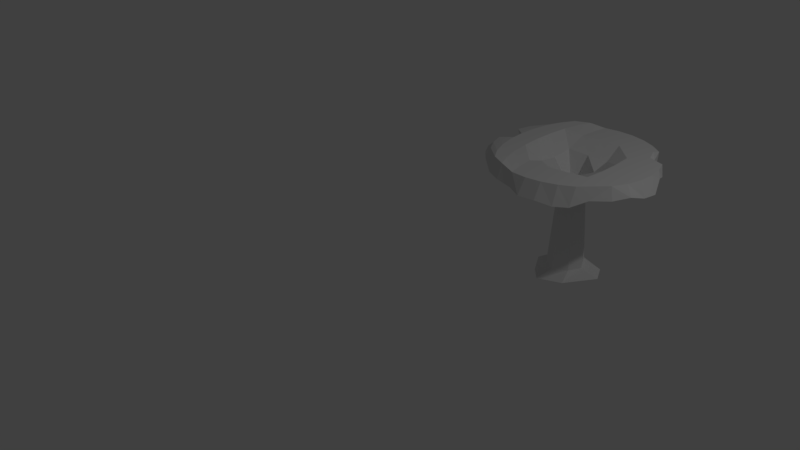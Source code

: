 # Source: keltavahvero.blend  (saved by Blender 2.79.0; exported with 4.5.12 LTS)
import bpy
from mathutils import Matrix  # noqa: F401  (used for matrix-valued properties, if any)

bpy.ops.wm.read_factory_settings(use_empty=True)
scene = bpy.context.scene
scene.name = 'Scene'

# ---- collections
col_collection_1 = bpy.data.collections.new('Collection 1'); scene.collection.children.link(col_collection_1)

# ---- images (referenced by path relative to the original .blend; pixels are not part of the script)
import os
ASSET_DIR = os.environ.get("B2B_ASSET_DIR", "")  # directory of the original .blend (textures are referenced by path, not embedded)
HERE = os.path.dirname(os.path.abspath(__file__))  # packed textures are extracted next to this script under _unpacked/

def load_image(name, relpath, width, height, colorspace="sRGB"):
    """Load a texture the original file referenced (path relative to the .blend, or extracted next to this script)."""
    p = next((c for c in (os.path.join(HERE, relpath), os.path.join(ASSET_DIR, relpath)) if relpath and os.path.exists(c)), "")
    if p:
        img = bpy.data.images.load(p, check_existing=True)
        img.name = name
    else:  # same state as the original file: an image datablock whose file is absent (Cycles renders it pink)
        img = bpy.data.images.new(name, width, height)
        img.source = "FILE"
        img.filepath = "//" + (relpath or name)
    img.colorspace_settings.name = colorspace
    return img
img_keltavahvero_mat = load_image('keltavahvero_MAT', 'keltavahvero_MAT.png', 1024, 1024, 'sRGB')

# ---- materials (node trees are filled in below, after node groups)
mat_material_001 = bpy.data.materials.new('Material.001')
mat_material_001.alpha_threshold = 0.0
mat_material_001.roughness = 0.5

# ---- material node trees
mat_material_001.use_nodes = True; mat_material_001.node_tree.nodes.clear()
_N = mat_material_001.node_tree.nodes; _L = mat_material_001.node_tree.links
n0 = _N.new('ShaderNodeOutputMaterial'); n0.name = 'Material Output'; n0.location = (300, 300)
n1 = _N.new('ShaderNodeBsdfDiffuse'); n1.name = 'Diffuse BSDF'; n1.location = (10, 300)
n2 = _N.new('ShaderNodeTexImage'); n2.name = 'Image Texture'; n2.location = (-152, 337)
n2.width = 140
n2.image = img_keltavahvero_mat
_L.new(n1.outputs[0], n0.inputs[0])
n0.is_active_output = True

# ---- world
world_world = bpy.data.worlds.new('World'); scene.world = world_world
world_world.color = (0.05088, 0.05088, 0.05088)
world_world.use_sun_shadow = False
world_world.sun_shadow_jitter_overblur = 0.0
world_world.cycles.sampling_method = 'MANUAL'

# ---- cameras
cam_camera = bpy.data.cameras.new('Camera')
cam_camera.clip_end = 100.0
cam_camera.lens = 35.0
cam_camera.sensor_width = 32.0
cam_camera.sensor_height = 18.0
cam_camera.ortho_scale = 7.314
cam_camera.dof.focus_distance = 0.0

# ---- lights
light_lamp = bpy.data.lights.new('Lamp', 'POINT')
light_lamp.transmission_factor = 0.0
light_lamp.cutoff_distance = 30.0
light_lamp.energy = 100.0
light_lamp.shadow_buffer_clip_start = 1.001
light_lamp.shadow_soft_size = 0.1
light_lamp.shadow_maximum_resolution = 0.006
light_lamp.use_absolute_resolution = True

# ---- meshes
me_cube = bpy.data.meshes.new('Cube')
me_cube.from_pydata([(0.6705, -0.6594, 0.6654), (0.5499, -0.8161, 0.6011), (0.5568, -0.7372, 0.8126), (0.4098, -0.9164, 0.5992), (0.4023, -0.8317, 0.8126), (0.2293, -0.9827, 0.6302), (0.2323, -0.8942, 0.8126), (0.03941, -1.013, 0.6302), (0.05336, -0.9223, 0.8126), (-0.0939, -0.9731, 0.6657), (-0.1276, -0.915, 0.8126), (-0.3041, -0.9427, 0.6865), (-0.3037, -0.8726, 0.848), (-0.4786, -0.862, 0.6922), (-0.4681, -0.7965, 0.8537), (-0.6523, -0.7324, 0.7593), (-0.6145, -0.6899, 0.8126), (-0.7827, -0.5911, 0.7593), (-0.7372, -0.5568, 0.8126), (-0.8829, -0.427, 0.7612), (-0.8317, -0.4023, 0.8126), (-0.8067, -0.2466, 0.754), (-0.8942, -0.2323, 0.8126), (-0.6366, -0.05665, 0.7431), (-0.7221, -0.05336, 0.8126), (-0.8541, 0.1501, 0.6412), (-0.915, 0.1276, 0.8126), (-0.809, 0.337, 0.6537), (-0.8797, 0.3037, 0.8126), (-0.773, 0.4938, 0.6388), (-0.7965, 0.4681, 0.8126), (-0.7577, 0.667, 0.6654), (-0.6899, 0.6145, 0.8126), (-0.5911, 0.7827, 0.8028), (-0.5568, 0.7372, 0.8537), (-0.427, 0.8829, 0.7246), (-0.4023, 0.8317, 0.848), (-0.2363, 0.9787, 0.684), (-0.2323, 0.8942, 0.8126), (-0.04641, 1.009, 0.6724), (-0.05336, 0.9223, 0.8126), (0.1457, 1.001, 0.666), (0.1276, 0.915, 0.8126), (0.3326, 0.9557, 0.6615), (0.3037, 0.8725, 0.8126), (0.567, 0.6484, 0.8126), (0.3752, 0.7128, 0.8126), (0.1691, 0.7473, 0.8126), (-0.04343, 0.7507, 0.8126), (0.4966, 0.8664, 0.6013), (0.4681, 0.7965, 0.8126), (-0.2541, 0.7228, 0.8126), (-0.4549, 0.6647, 0.848), (-0.638, 0.5787, 0.8537), (0.6448, 0.4666, 0.8126), (0.4332, 0.5103, 0.8126), (0.5969, 0.6993, 0.636), (0.6145, 0.6899, 0.8126), (0.2051, 0.5315, 0.8126), (-0.03063, 0.5294, 0.8126), (-0.2651, 0.5043, 0.8126), (-0.4891, 0.4569, 0.848), (-0.6943, 0.3892, 0.8537), (0.6669, 0.5171, 0.6501), (0.6704, 0.5102, 0.7782), (0.698, 0.2608, 0.8126), (0.4752, 0.2776, 0.8126), (0.2341, 0.2819, 0.7005), (-0.01583, 0.2736, 0.7041), (-0.2651, 0.253, 0.716), (0.8367, 0.4332, 0.6589), (0.8317, 0.4023, 0.8126), (-0.504, 0.2209, 0.848), (-0.7235, 0.1786, 0.8537), (0.7247, 0.04193, 0.8126), (0.4992, 0.02888, 0.8126), (0.2545, 0.01472, 0.6571), (0.9178, 0.2364, 0.7258), (0.8942, 0.2323, 0.8126), (2.794e-09, -4.172e-07, 0.3245), (-0.2545, -0.01472, 0.6912), (-0.4992, -0.02888, 0.848), (-0.7247, -0.04193, 0.8537), (0.7235, -0.1786, 0.8126), (0.9959, 0.04959, 0.6231), (0.9223, 0.05336, 0.8126), (0.504, -0.2209, 0.8126), (0.2651, -0.253, 0.705), (0.01583, -0.2736, 0.6571), (-0.2341, -0.2819, 0.73), (-0.4752, -0.2776, 0.848), (0.9881, -0.1425, 0.6385), (0.915, -0.1276, 0.8126), (-0.698, -0.2608, 0.8537), (0.6943, -0.3892, 0.8126), (0.4891, -0.4569, 0.8126), (0.2651, -0.5043, 0.8126), (0.03063, -0.5294, 0.8126), (0.943, -0.3294, 0.6907), (0.8725, -0.3037, 0.8126), (-0.2051, -0.5315, 0.8126), (-0.4332, -0.5103, 0.848), (-0.6448, -0.4666, 0.8537), (0.5594, -0.5787, 0.8126), (0.4549, -0.6647, 0.8126), (0.8384, -0.5039, 0.6682), (0.7965, -0.4681, 0.8126), (0.2541, -0.7228, 0.8126), (0.04343, -0.7507, 0.8126), (-0.1691, -0.7473, 0.8126), (-0.3752, -0.7128, 0.848), (-0.567, -0.6484, 0.8537), (-0.602, -0.6884, 0.7168), (-0.3983, -0.7567, 0.7454), (-0.1795, -0.7933, 0.71), (0.04611, -0.7969, 0.71), (0.2698, -0.7673, 0.71), (0.4829, -0.7057, 0.71), (0.5828, -0.6144, 0.7566), (-0.6845, -0.4954, 0.7168), (-0.3921, -0.3314, 0.747), (-0.1189, -0.3627, 0.7475), (0.129, -0.4485, 0.6985), (0.3372, -0.3416, 0.6792), (0.5193, -0.4301, 0.7475), (0.6425, -0.4131, 0.7566), (-0.741, -0.2769, 0.7168), (-0.3848, -0.3221, 0.7218), (-0.09849, -0.1231, 0.4104), (0.007914, -0.1861, 0.4104), (0.114, -0.1108, 0.4104), (0.3376, -0.1528, 0.7057), (0.6735, -0.1896, 0.7566), (-0.7946, -0.02986, 0.6131), (-0.4616, -0.0327, 0.751), (-0.1565, -0.009338, 0.4104), (0.1652, 0.003198, 0.4104), (0.5299, 0.03066, 0.625), (0.6748, 0.04451, 0.7566), (-0.768, 0.1896, 0.7168), (-0.4672, 0.2346, 0.747), (-0.1117, 0.1047, 0.4104), (-0.005565, 0.1635, 0.4104), (0.1008, 0.1169, 0.4104), (0.4132, 0.2135, 0.6776), (0.5908, 0.2769, 0.7549), (-0.737, 0.4131, 0.7168), (-0.4537, 0.323, 0.7586), (-0.2756, 0.3502, 0.7484), (-0.03252, 0.4018, 0.7463), (0.2178, 0.404, 0.7463), (0.407, 0.396, 0.7751), (0.5342, 0.4954, 0.7549), (-0.6773, 0.4047, 0.7998), (-0.4829, 0.496, 0.794), (-0.2698, 0.5576, 0.7587), (-0.04611, 0.7423, 0.7436), (0.1795, 0.7387, 0.7436), (0.3983, 0.702, 0.7436), (0.4517, 0.6884, 0.7549), (-0.3544, -0.03672, -0.6048), (-0.2662, -0.2084, -0.6706), (-0.1939, 0.2618, -0.6492), (-0.104, -0.3804, -0.6571), (0.0007285, -0.001906, -0.6213), (0.08629, 0.3673, -0.6412), (0.1863, -0.2875, -0.6382), (0.4585, -0.00112, -0.5832), (0.3581, 0.1921, -0.5751), (0.5299, 0.03066, 0.625), (-0.3927, -0.5379, 0.7562), (-0.3921, -0.3314, 0.747), (0.01028, -0.2603, -0.532), (-0.2212, -0.01084, -0.5257), (0.2326, -0.005642, -0.5363), (0.1346, 0.18, -0.514), (-0.158, 0.1495, -0.525), (-0.01504, 0.245, -0.5087), (-0.1397, -0.1711, -0.5296), (0.1603, -0.1543, -0.536)], [], [(1, 2, 4, 3), (3, 4, 6, 5), (5, 6, 8, 7), (7, 8, 10, 9), (9, 10, 12, 11), (11, 12, 14, 13), (13, 14, 16, 15), (15, 16, 18, 17), (17, 18, 20, 19), (19, 20, 22, 21), (21, 22, 24, 23), (23, 24, 26, 25), (25, 26, 28, 27), (27, 28, 30, 29), (29, 30, 32, 31), (31, 32, 34, 33), (33, 34, 36, 35), (78, 71, 54, 65), (85, 78, 65, 74), (35, 36, 38, 37), (64, 57, 50, 45), (71, 64, 45, 54), (37, 38, 40, 39), (92, 85, 74, 83), (99, 92, 83, 94), (106, 99, 94, 103), (45, 50, 44, 46), (83, 74, 75, 86), (94, 83, 86, 95), (39, 40, 42, 41), (54, 45, 46, 55), (65, 54, 55, 66), (74, 65, 66, 75), (103, 94, 95, 104), (2, 103, 104, 4), (46, 44, 42, 47), (55, 46, 47, 58), (66, 55, 58, 67), (41, 42, 44, 43), (4, 104, 107, 6), (43, 44, 50, 49), (75, 66, 67, 76), (86, 75, 76, 87), (95, 86, 87, 96), (104, 95, 96, 107), (58, 47, 48, 59), (67, 58, 59, 68), (76, 67, 68, 79), (87, 76, 79, 88), (49, 50, 57, 56), (47, 42, 40, 48), (56, 57, 64, 63), (96, 87, 88, 97), (107, 96, 97, 108), (6, 107, 108, 8), (48, 40, 38, 51), (59, 48, 51, 60), (79, 68, 69, 80), (88, 79, 80, 89), (97, 88, 89, 100), (108, 97, 100, 109), (63, 64, 71, 70), (68, 59, 60, 69), (70, 71, 78, 77), (8, 108, 109, 10), (51, 38, 36, 52), (60, 51, 52, 61), (69, 60, 61, 72), (80, 69, 72, 81), (109, 100, 101, 110), (10, 109, 110, 12), (52, 36, 34, 53), (77, 78, 85, 84), (89, 80, 81, 90), (100, 89, 90, 101), (84, 85, 92, 91), (61, 52, 53, 62), (72, 61, 62, 73), (81, 72, 73, 82), (90, 81, 82, 93), (101, 90, 93, 102), (53, 34, 32, 30), (62, 53, 30, 28), (73, 62, 28, 26), (91, 92, 99, 98), (110, 101, 102, 111), (12, 110, 111, 14), (98, 99, 106, 105), (82, 73, 26, 24), (93, 82, 24, 22), (102, 93, 22, 20), (111, 102, 20, 18), (14, 111, 18, 16), (15, 17, 112, 13), (17, 19, 119, 112), (19, 21, 126, 119), (21, 23, 133, 126), (23, 25, 139, 133), (25, 27, 146, 139), (27, 29, 153, 146), (29, 31, 33, 153), (13, 112, 113, 11), (112, 119, 120, 113), (119, 126, 127, 120), (126, 133, 134, 127), (133, 139, 140, 134), (139, 146, 147, 140), (146, 153, 154, 147), (153, 33, 35, 154), (11, 113, 114, 9), (113, 120, 121, 114), (120, 127, 128, 121), (127, 134, 135, 128), (134, 140, 141, 135), (140, 147, 148, 141), (147, 154, 155, 148), (154, 35, 37, 155), (9, 114, 115, 7), (114, 121, 122, 115), (121, 128, 129, 122), (141, 142, 177, 176), (130, 129, 172, 179), (141, 148, 149, 142), (148, 155, 156, 149), (155, 37, 39, 156), (7, 115, 116, 5), (115, 122, 123, 116), (122, 129, 130, 123), (142, 143, 175, 177), (128, 135, 173, 178), (142, 149, 150, 143), (149, 156, 157, 150), (156, 39, 41, 157), (5, 116, 117, 3), (116, 123, 124, 117), (123, 130, 131, 124), (130, 136, 137, 131), (136, 143, 144, 137), (143, 150, 151, 144), (150, 157, 158, 151), (157, 41, 43, 158), (3, 117, 118, 1), (117, 124, 125, 118), (124, 131, 132, 125), (131, 137, 138, 132), (137, 144, 145, 138), (144, 151, 152, 145), (151, 158, 159, 152), (158, 43, 49, 159), (1, 118, 105, 0), (118, 125, 98, 105), (125, 132, 91, 98), (132, 138, 84, 91), (138, 145, 77, 84), (145, 152, 70, 77), (152, 159, 63, 70), (159, 49, 56, 63), (161, 160, 164, 163), (160, 162, 165, 164), (163, 164, 167, 166), (164, 165, 168, 167), (129, 128, 178, 172), (143, 136, 174, 175), (136, 130, 179, 174), (135, 141, 176, 173), (1, 0, 105, 106, 103, 2), (174, 179, 166, 167), (173, 176, 162, 160), (176, 177, 165, 162), (172, 178, 161, 163), (179, 172, 163, 166), (177, 175, 168, 165), (175, 174, 167, 168), (178, 173, 160, 161)])
_uv = me_cube.uv_layers.new(name='UVMap')
_uv.uv.foreach_set('vector', [0.7644, 0.7263, 0.8234, 0.7102, 0.8264, 0.7591, 0.7657, 0.7734, 0.7657, 0.7734, 0.8264, 0.7591, 0.8321, 0.805, 0.7798, 0.8222, 0.7798, 0.8222, 0.8321, 0.805, 0.8404, 0.8461, 0.7886, 0.8658, 0.9632, 0.8366, 0.9101, 0.8217, 0.9181, 0.7892, 0.958, 0.8057, 0.958, 0.8057, 0.9181, 0.7892, 0.9148, 0.7504, 0.9608, 0.7635, 0.9608, 0.7635, 0.9148, 0.7504, 0.917, 0.7059, 0.9632, 0.7163, 0.9632, 0.7163, 0.917, 0.7059, 0.9291, 0.6573, 0.947, 0.6594, 0.947, 0.6594, 0.9291, 0.6573, 0.9279, 0.6075, 0.9457, 0.6065, 0.9457, 0.6065, 0.9279, 0.6075, 0.9243, 0.5579, 0.9414, 0.5538, 0.9414, 0.5538, 0.9243, 0.5579, 0.9184, 0.5103, 0.9305, 0.5277, 0.4797, 0.5659, 0.5007, 0.552, 0.5007, 0.6205, 0.4819, 0.6363, 0.2875, 0.7547, 0.3003, 0.7706, 0.2931, 0.8424, 0.2527, 0.8345, 0.2527, 0.8345, 0.2931, 0.8424, 0.3003, 0.8755, 0.2642, 0.8686, 0.8713, 0.5321, 0.9101, 0.5103, 0.8971, 0.5506, 0.853, 0.5596, 0.853, 0.5596, 0.8971, 0.5506, 0.8872, 0.5945, 0.8422, 0.5839, 0.8422, 0.5839, 0.8872, 0.5945, 0.8911, 0.6422, 0.8722, 0.639, 0.8722, 0.639, 0.8911, 0.6422, 0.8876, 0.6919, 0.8508, 0.6919, 0.509, 0.2054, 0.5232, 0.1575, 0.5728, 0.1368, 0.5616, 0.1944, 0.5042, 0.2552, 0.509, 0.2054, 0.5616, 0.1944, 0.5578, 0.2552, 0.8508, 0.6919, 0.8876, 0.6919, 0.8809, 0.7418, 0.8404, 0.7509, 0.5649, 0.1252, 0.5775, 0.07474, 0.6154, 0.04301, 0.591, 0.08543, 0.5232, 0.1575, 0.5649, 0.1252, 0.591, 0.08543, 0.5728, 0.1368, 0.8404, 0.7509, 0.8809, 0.7418, 0.887, 0.7898, 0.844, 0.8018, 0.509, 0.305, 0.5042, 0.2552, 0.5578, 0.2552, 0.5616, 0.316, 0.5232, 0.3528, 0.509, 0.305, 0.5616, 0.316, 0.5728, 0.3736, 0.5463, 0.3969, 0.5232, 0.3528, 0.5728, 0.3736, 0.6122, 0.4237, 0.591, 0.08543, 0.6154, 0.04301, 0.6587, 0.01943, 0.6418, 0.06463, 0.5616, 0.316, 0.5578, 0.2552, 0.619, 0.2552, 0.6216, 0.3241, 0.5728, 0.3736, 0.5616, 0.316, 0.6216, 0.3241, 0.6293, 0.389, 0.844, 0.8018, 0.887, 0.7898, 0.8968, 0.8341, 0.8529, 0.8488, 0.5728, 0.1368, 0.591, 0.08543, 0.6418, 0.06463, 0.6293, 0.1214, 0.5616, 0.1944, 0.5728, 0.1368, 0.6293, 0.1214, 0.6216, 0.1862, 0.5578, 0.2552, 0.5616, 0.1944, 0.6216, 0.1862, 0.619, 0.2552, 0.6122, 0.4237, 0.5728, 0.3736, 0.6293, 0.389, 0.6418, 0.4457, 0.6154, 0.4673, 0.6122, 0.4237, 0.6418, 0.4457, 0.6587, 0.4909, 0.6418, 0.06463, 0.6587, 0.01943, 0.7056, 0.004905, 0.6971, 0.05182, 0.6293, 0.1214, 0.6418, 0.06463, 0.6971, 0.05182, 0.6907, 0.1119, 0.6216, 0.1862, 0.6293, 0.1214, 0.6907, 0.1119, 0.6859, 0.1811, 0.8529, 0.8488, 0.8968, 0.8341, 0.9101, 0.873, 0.8658, 0.8902, 0.6587, 0.4909, 0.6418, 0.4457, 0.6971, 0.4585, 0.7056, 0.5054, 0.4366, 0.552, 0.4797, 0.5675, 0.476, 0.6088, 0.417, 0.5964, 0.619, 0.2552, 0.6216, 0.1862, 0.6859, 0.1811, 0.6843, 0.2551, 0.6216, 0.3241, 0.619, 0.2552, 0.6843, 0.2551, 0.686, 0.3291, 0.6293, 0.389, 0.6216, 0.3241, 0.686, 0.3291, 0.6907, 0.3984, 0.6418, 0.4457, 0.6293, 0.389, 0.6907, 0.3984, 0.6971, 0.4585, 0.6907, 0.1119, 0.6971, 0.05182, 0.7545, 0.04749, 0.7545, 0.1087, 0.6859, 0.1811, 0.6907, 0.1119, 0.7545, 0.1087, 0.7537, 0.1794, 0.0967, 0.9668, 0.03229, 0.965, 0.0, 0.9383, 0.0967, 0.8559, 0.6515, 1.0, 0.6338, 0.9531, 0.7184, 0.8775, 0.7184, 0.994, 0.417, 0.5964, 0.476, 0.6088, 0.4734, 0.6548, 0.4263, 0.6502, 0.6971, 0.05182, 0.7056, 0.004905, 0.7545, 0.0, 0.7545, 0.04749, 0.4263, 0.6502, 0.4734, 0.6548, 0.4659, 0.7054, 0.4315, 0.7033, 0.6907, 0.3984, 0.686, 0.3291, 0.7533, 0.3308, 0.7545, 0.4016, 0.6971, 0.4585, 0.6907, 0.3984, 0.7545, 0.4016, 0.7545, 0.4629, 0.7056, 0.5054, 0.6971, 0.4585, 0.7545, 0.4629, 0.7545, 0.5103, 0.7545, 0.04749, 0.7545, 0.0, 0.8033, 0.004901, 0.8119, 0.05182, 0.7545, 0.1087, 0.7545, 0.04749, 0.8119, 0.05182, 0.8183, 0.1119, 0.414, 0.8112, 0.414, 0.9385, 0.3592, 0.9329, 0.3237, 0.8924, 0.7184, 0.95, 0.8084, 0.8775, 0.8084, 0.9911, 0.7419, 0.9866, 0.7545, 0.4016, 0.7533, 0.3308, 0.8216, 0.3291, 0.8183, 0.3984, 0.7545, 0.4629, 0.7545, 0.4016, 0.8183, 0.3984, 0.8119, 0.4585, 0.4315, 0.7033, 0.4659, 0.7054, 0.4721, 0.7538, 0.4301, 0.7472, 0.7537, 0.1794, 0.7545, 0.1087, 0.8183, 0.1119, 0.8215, 0.1811, 0.4301, 0.7472, 0.4721, 0.7538, 0.4734, 0.803, 0.4493, 0.8054, 0.7545, 0.5103, 0.7545, 0.4629, 0.8119, 0.4585, 0.8033, 0.5054, 0.8119, 0.05182, 0.8033, 0.004901, 0.8505, 0.01943, 0.8674, 0.06463, 0.8183, 0.1119, 0.8119, 0.05182, 0.8674, 0.06463, 0.8799, 0.1214, 0.8215, 0.1811, 0.8183, 0.1119, 0.8799, 0.1214, 0.8876, 0.1862, 0.8227, 0.2551, 0.8215, 0.1811, 0.8876, 0.1862, 0.8902, 0.2552, 0.8119, 0.4585, 0.8183, 0.3984, 0.8799, 0.389, 0.8674, 0.4457, 0.8033, 0.5054, 0.8119, 0.4585, 0.8674, 0.4457, 0.8505, 0.4909, 0.8674, 0.06463, 0.8505, 0.01943, 0.8939, 0.04301, 0.9183, 0.08543, 0.4493, 0.8054, 0.4734, 0.803, 0.476, 0.8494, 0.4228, 0.8608, 0.8216, 0.3291, 0.8227, 0.2551, 0.8902, 0.2552, 0.8876, 0.3241, 0.8183, 0.3984, 0.8216, 0.3291, 0.8876, 0.3241, 0.8799, 0.389, 0.4228, 0.8608, 0.476, 0.8494, 0.4797, 0.8913, 0.4309, 0.9052, 0.8799, 0.1214, 0.8674, 0.06463, 0.9183, 0.08543, 0.9365, 0.1368, 0.8876, 0.1862, 0.8799, 0.1214, 0.9365, 0.1368, 0.9477, 0.1944, 0.8902, 0.2552, 0.8876, 0.1862, 0.9477, 0.1944, 0.9515, 0.2552, 0.8876, 0.3241, 0.8902, 0.2552, 0.9515, 0.2552, 0.9477, 0.316, 0.8799, 0.389, 0.8876, 0.3241, 0.9477, 0.316, 0.9365, 0.3736, 0.9183, 0.08543, 0.8939, 0.04301, 0.9315, 0.07473, 0.9626, 0.1134, 0.9365, 0.1368, 0.9183, 0.08543, 0.9626, 0.1134, 0.9877, 0.1574, 0.9477, 0.1944, 0.9365, 0.1368, 0.9877, 0.1574, 1.0, 0.2054, 0.7905, 0.5103, 0.8404, 0.5224, 0.8321, 0.5644, 0.7951, 0.5551, 0.8674, 0.4457, 0.8799, 0.389, 0.9365, 0.3736, 0.9183, 0.4249, 0.8505, 0.4909, 0.8674, 0.4457, 0.9183, 0.4249, 0.8939, 0.4674, 0.7951, 0.5551, 0.8321, 0.5644, 0.8264, 0.611, 0.7846, 0.6092, 0.9515, 0.2552, 0.9477, 0.1944, 1.0, 0.2054, 0.9506, 0.2584, 0.9477, 0.316, 0.9515, 0.2552, 0.9506, 0.2584, 1.0, 0.3049, 0.9365, 0.3736, 0.9477, 0.316, 1.0, 0.3049, 0.9858, 0.3528, 0.9183, 0.4249, 0.9365, 0.3736, 0.9858, 0.3528, 0.9626, 0.3969, 0.8939, 0.4674, 0.9183, 0.4249, 0.9626, 0.3969, 0.9315, 0.4356, 0.4099, 0.04261, 0.4514, 0.07435, 0.3978, 0.05658, 0.3561, 0.01542, 0.4514, 0.07435, 0.4861, 0.1138, 0.4291, 0.1048, 0.3978, 0.05658, 0.4861, 0.1138, 0.4745, 0.1665, 0.4548, 0.1612, 0.4291, 0.1048, 0.1475, 0.9203, 0.0967, 0.8786, 0.1475, 0.8559, 0.1374, 0.9122, 0.2875, 0.7547, 0.2527, 0.8345, 0.2792, 0.8303, 0.2441, 0.7844, 0.5042, 0.2704, 0.5015, 0.3235, 0.4873, 0.3485, 0.4847, 0.2863, 0.5015, 0.3235, 0.4993, 0.3676, 0.4727, 0.3503, 0.4873, 0.3485, 0.4993, 0.3676, 0.5042, 0.4157, 0.4682, 0.4572, 0.4727, 0.3503, 0.3561, 0.01542, 0.3978, 0.05658, 0.3409, 0.0487, 0.3056, 0.00229, 0.3978, 0.05658, 0.4291, 0.1048, 0.36, 0.1644, 0.3409, 0.0487, 0.4291, 0.1048, 0.4548, 0.1612, 0.358, 0.167, 0.36, 0.1644, 0.4548, 0.1612, 0.479, 0.2242, 0.3931, 0.2419, 0.358, 0.167, 0.479, 0.2242, 0.4847, 0.2863, 0.4075, 0.3141, 0.3931, 0.2419, 0.4847, 0.2863, 0.4873, 0.3485, 0.4084, 0.3389, 0.4075, 0.3141, 0.4873, 0.3485, 0.4727, 0.3503, 0.4253, 0.3848, 0.4084, 0.3389, 0.4727, 0.3503, 0.4682, 0.4572, 0.4279, 0.4917, 0.4253, 0.3848, 0.3056, 0.00229, 0.3409, 0.0487, 0.2802, 0.04939, 0.2478, 0.004404, 0.3409, 0.0487, 0.36, 0.1644, 0.2858, 0.1697, 0.2802, 0.04939, 0.36, 0.1644, 0.358, 0.167, 0.2854, 0.2316, 0.2858, 0.1697, 0.358, 0.167, 0.3931, 0.2419, 0.3064, 0.2595, 0.2854, 0.2316, 0.3931, 0.2419, 0.4075, 0.3141, 0.3, 0.2927, 0.3064, 0.2595, 0.4075, 0.3141, 0.4084, 0.3389, 0.3622, 0.3552, 0.3, 0.2927, 0.4084, 0.3389, 0.4253, 0.3848, 0.3709, 0.4119, 0.3622, 0.3552, 0.4253, 0.3848, 0.4279, 0.4917, 0.3811, 0.5269, 0.3709, 0.4119, 0.2478, 0.004404, 0.2802, 0.04939, 0.22, 0.05982, 0.2098, 0.0, 0.2802, 0.04939, 0.2858, 0.1697, 0.2147, 0.1584, 0.22, 0.05982, 0.5745, 0.8954, 0.5381, 0.8104, 0.5684, 0.8181, 0.6338, 0.9011, 0.1156, 0.5658, 0.1478, 0.5723, 0.116, 0.8088, 0.07036, 0.8021, 0.6681, 0.8088, 0.6338, 0.8025, 0.6757, 0.5532, 0.7245, 0.5611, 0.3, 0.2927, 0.3622, 0.3552, 0.3, 0.3814, 0.2746, 0.314, 0.3622, 0.3552, 0.3709, 0.4119, 0.3201, 0.4731, 0.3, 0.3814, 0.3709, 0.4119, 0.3811, 0.5269, 0.3318, 0.5444, 0.3201, 0.4731, 0.2098, 0.0, 0.22, 0.05982, 0.162, 0.07915, 0.1607, 0.0177, 0.22, 0.05982, 0.2147, 0.1584, 0.1642, 0.1977, 0.162, 0.07915, 0.2147, 0.1584, 0.2541, 0.2199, 0.2295, 0.2457, 0.1642, 0.1977, 0.417, 0.8085, 0.3912, 0.8081, 0.3808, 0.5529, 0.417, 0.5549, 0.5381, 0.8104, 0.5042, 0.807, 0.5298, 0.5543, 0.5776, 0.558, 0.2746, 0.314, 0.3, 0.3814, 0.2336, 0.3947, 0.2441, 0.3068, 0.3, 0.3814, 0.3201, 0.4731, 0.26, 0.4835, 0.2336, 0.3947, 0.3201, 0.4731, 0.3318, 0.5444, 0.2802, 0.552, 0.26, 0.4835, 0.1607, 0.0177, 0.162, 0.07915, 0.1083, 0.1066, 0.1153, 0.04444, 0.162, 0.07915, 0.1642, 0.1977, 0.1128, 0.1837, 0.1083, 0.1066, 0.1642, 0.1977, 0.2295, 0.2457, 0.1738, 0.2492, 0.1128, 0.1837, 0.6681, 0.8088, 0.6979, 0.8198, 0.7644, 0.8731, 0.6896, 0.8775, 0.2214, 0.2792, 0.2441, 0.3068, 0.171, 0.3521, 0.13, 0.3077, 0.2441, 0.3068, 0.2336, 0.3947, 0.1834, 0.4025, 0.171, 0.3521, 0.2336, 0.3947, 0.26, 0.4835, 0.2, 0.4846, 0.1834, 0.4025, 0.26, 0.4835, 0.2802, 0.552, 0.2282, 0.5491, 0.2, 0.4846, 0.1153, 0.04444, 0.1083, 0.1066, 0.08714, 0.137, 0.083, 0.07875, 0.1083, 0.1066, 0.1128, 0.1837, 0.08106, 0.1946, 0.08714, 0.137, 0.1128, 0.1837, 0.1738, 0.2492, 0.0837, 0.2568, 0.08106, 0.1946, 0.1738, 0.2492, 0.13, 0.3077, 0.09475, 0.3204, 0.0837, 0.2568, 0.13, 0.3077, 0.171, 0.3521, 0.1284, 0.3792, 0.09475, 0.3204, 0.171, 0.3521, 0.1834, 0.4025, 0.154, 0.4356, 0.1284, 0.3792, 0.1834, 0.4025, 0.2, 0.4846, 0.1854, 0.4838, 0.154, 0.4356, 0.2, 0.4846, 0.2282, 0.5491, 0.1791, 0.5324, 0.1854, 0.4838, 0.083, 0.07875, 0.08714, 0.137, 0.0228, 0.1788, 0.05984, 0.1281, 0.08714, 0.137, 0.08106, 0.1946, 0.00392, 0.2317, 0.0228, 0.1788, 0.08106, 0.1946, 0.0837, 0.2568, 0.0, 0.2841, 0.00392, 0.2317, 0.0837, 0.2568, 0.09475, 0.3204, 0.006985, 0.3364, 0.0, 0.2841, 0.09475, 0.3204, 0.1284, 0.3792, 0.03885, 0.3844, 0.006985, 0.3364, 0.1284, 0.3792, 0.154, 0.4356, 0.0687, 0.4328, 0.03885, 0.3844, 0.154, 0.4356, 0.1854, 0.4838, 0.1178, 0.4469, 0.0687, 0.4328, 0.1854, 0.4838, 0.1791, 0.5324, 0.1449, 0.4926, 0.1178, 0.4469, 0.2204, 0.7503, 0.1698, 0.7322, 0.2341, 0.6584, 0.2837, 0.7547, 0.1698, 0.7322, 0.1478, 0.6415, 0.1836, 0.5675, 0.2341, 0.6584, 0.2837, 0.7547, 0.2341, 0.6584, 0.3237, 0.5722, 0.3237, 0.6813, 0.2341, 0.6584, 0.1836, 0.5675, 0.2681, 0.552, 0.3237, 0.5722, 0.5684, 0.8181, 0.5381, 0.8104, 0.5776, 0.558, 0.6206, 0.5683, 0.3912, 0.8081, 0.356, 0.8112, 0.3237, 0.552, 0.3808, 0.5529, 0.6979, 0.8198, 0.6681, 0.8088, 0.7245, 0.5611, 0.7644, 0.5753, 0.09331, 0.552, 0.1156, 0.5658, 0.07036, 0.8021, 0.03902, 0.7828, 0.7644, 0.7263, 0.7838, 0.6724, 0.7846, 0.6092, 0.8264, 0.611, 0.8329, 0.6795, 0.8234, 0.7102, 0.2057, 0.8651, 0.2384, 0.8962, 0.2441, 0.9334, 0.1478, 0.8864, 0.03902, 0.7828, 0.07036, 0.8021, 0.06722, 0.847, 0.0, 0.8002, 0.07036, 0.8021, 0.116, 0.8088, 0.1478, 0.8559, 0.06722, 0.847, 0.6206, 0.5683, 0.5776, 0.558, 0.5714, 0.5103, 0.6338, 0.5249, 0.7245, 0.5611, 0.6757, 0.5532, 0.6393, 0.5103, 0.7131, 0.521, 0.2441, 0.7759, 0.2125, 0.8075, 0.1544, 0.8266, 0.2056, 0.7547, 0.2125, 0.8075, 0.2057, 0.8651, 0.1478, 0.8864, 0.1544, 0.8266, 0.5776, 0.558, 0.5298, 0.5543, 0.5177, 0.5226, 0.5714, 0.5103])
me_cube.materials.append(mat_material_001)
me_cube.use_remesh_preserve_volume = False
me_cube.use_remesh_preserve_attributes = False
me_cube.use_mirror_vertex_groups = False
me_cube.update()

# ---- objects
ob_cube = bpy.data.objects.new('Cube', me_cube)
ob_lamp = bpy.data.objects.new('Lamp', light_lamp)
ob_camera = bpy.data.objects.new('Camera', cam_camera)

# ---- transforms, parenting, visibility, modifiers, constraints
ob_cube.location = (0.7631, 0.3365, 2.412)
ob_cube.lock_rotations_4d = False
ob_cube.empty_display_type = 'ARROWS'
ob_cube.lineart.crease_threshold = 0.0
ob_lamp.location = (4.839, 0.3419, 7.115)
ob_lamp.rotation_euler = (0.6503, 0.05522, 1.866)
ob_lamp.lock_rotations_4d = False
ob_lamp.empty_display_type = 'ARROWS'
ob_lamp.color = (0.0, 0.0, 0.0, 0.0)
ob_lamp.lineart.crease_threshold = 0.0
ob_camera.location = (5.934, -7.171, 6.779)
ob_camera.rotation_euler = (1.109, 0.0, 0.8149)
ob_camera.lock_rotations_4d = False
ob_camera.empty_display_type = 'ARROWS'
ob_camera.color = (0.0, 0.0, 0.0, 0.0)
ob_camera.display_type = 'WIRE'
ob_camera.lineart.crease_threshold = 0.0

# ---- collection membership
col_collection_1.objects.link(ob_cube)
col_collection_1.objects.link(ob_lamp)
col_collection_1.objects.link(ob_camera)

# ---- scene / render settings (as saved in the file)
scene.camera = ob_camera
scene.frame_start = 1; scene.frame_end = 250; scene.frame_set(27)
scene.render.engine = 'CYCLES'
scene.render.resolution_percentage = 50
scene.render.dither_intensity = 0.0
scene.cycles.use_denoising = False
scene.cycles.samples = 128
scene.cycles.sampling_pattern = 'TABULATED_SOBOL'
scene.cycles.use_adaptive_sampling = False
scene.cycles.use_light_tree = False
scene.cycles.blur_glossy = 0.0
scene.cycles.sample_clamp_indirect = 0.0
scene.view_settings.view_transform = 'Standard'
bpy.context.view_layer.update()
